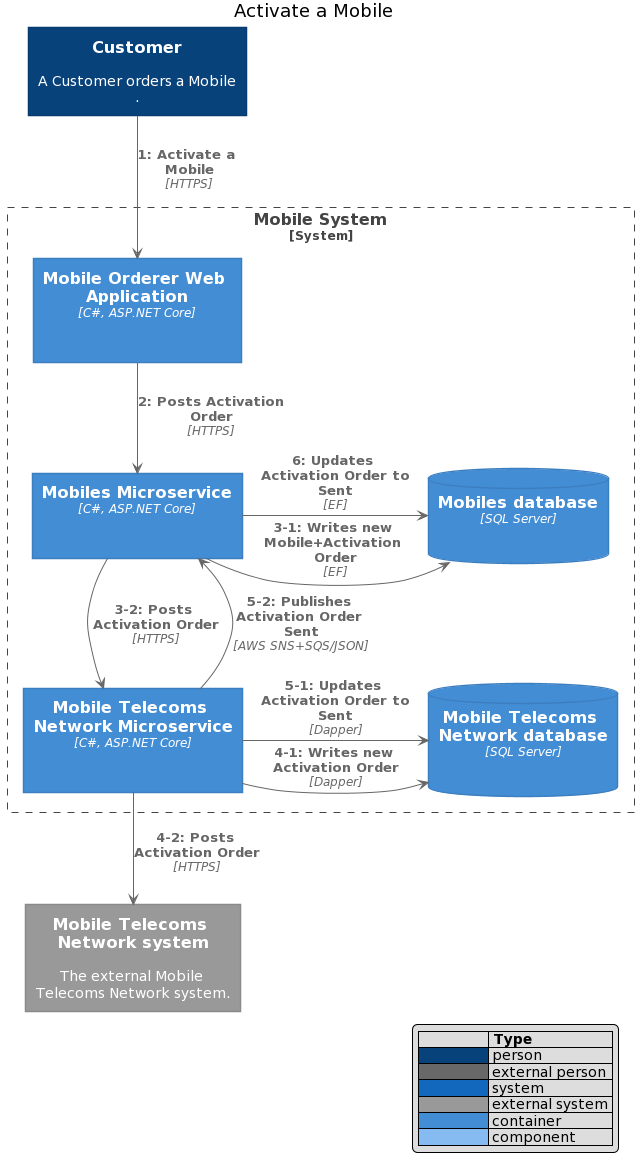

The diagram above was rendered by PlantUML. Its source (embedded in the PNG):
@startuml
'!includeurl https://raw.githubusercontent.com/kirchsth/C4-PlantUML/master/C4_Dynamic.puml
' uncomment the following line and comment the first to use locally
!includeurl https://raw.githubusercontent.com/RicardoNiepel/C4-PlantUML/master/C4_Component.puml
' uncomment the following line and comment the first to use locally
' !include C4_Component.puml

' Scope: Interactions in an enterprise, software system or container.
' Primary and supporting elements: Depends on the diagram scope - 
'     enterprise - people and software systems related to the enterprise in scope 
'     software system - see system context or container diagrams, 
'     container - see component diagram.
' Intended audience: Technical and non-technical people, inside and outside of the software development team.

' Dynamic diagram introduces (automatically) numbered interactions: 
'     Interact(): used automatic calculated index, 
'     Interact2(): index can be explicit defined,
'     SetIndex(): set the next index, 
'     GetIndex(): get the index and automatically increase index

' Index
' ##################################

!function $inc_($value, $step=1)
  !return $value + $step
!endfunction

!$index=1

!procedure SetIndex($new_index)
  !$index=$new_index
!endprocedure

!function GetIndex($auto_increase=1)
  !$old = $index
  !$index=$inc_($index, $auto_increase)
  !return $old
!endfunction

' Interact
' ##################################
!define Interact2(e_index, e_from, e_to, e_label) Rel(e_from, e_to, "e_index: e_label")
!define Interact2(e_index, e_from, e_to, e_label, e_techn) Rel(e_from, e_to, "e_index: e_label", e_techn)

!define Interact2_Back(e_index, e_from, e_to, e_label) Rel_Back(e_from, e_to, "e_index: e_label")
!define Interact2_Back(e_index, e_from, e_to, e_label, e_techn) Rel_Back(e_from, e_to, "e_index: e_label", e_techn)

!define Interact2_Neighbor(e_index, e_from, e_to, e_label) Rel_Neighbor(e_from, e_to, "e_index: e_label")
!define Interact2_Neighbor(e_index, e_from, e_to, e_label, e_techn) Rel_Neighbor(e_from, e_to, "e_index: e_label", e_techn)

!define Interact2_Back_Neighbor(e_index, e_from, e_to, e_label) Rel_Back_Neighbor(e_from, e_to, "e_index: e_label")
!define Interact2_Back_Neighbor(e_index, e_from, e_to, e_label, e_techn) Rel_Back_Neighbor(e_from, e_to, "e_index: e_label", e_techn)

!define Interact2_D(e_index, e_from, e_to, e_label) Rel_D(e_from, e_to, "e_index: e_label")
!define Interact2_D(e_index, e_from, e_to, e_label, e_techn) Rel_D(e_from, e_to, "e_index: e_label", e_techn)
!define Interact2_Down(e_index, e_from, e_to, e_label) Rel_Down(e_from, e_to, "e_index: e_label")
!define Interact2_Down(e_index, e_from, e_to, e_label, e_techn) Rel_Down(e_from, e_to, "e_index: e_label", e_techn)

!define Interact2_U(e_index, e_from, e_to, e_label) Rel_U(e_from, e_to, "e_index: e_label")
!define Interact2_U(e_index, e_from, e_to, e_label, e_techn) Rel_U(e_from, e_to, "e_index: e_label", e_techn)
!define Interact2_Up(e_index, e_from, e_to, e_label) Rel_Up(e_from, e_to, "e_index: e_label")
!define Interact2_Up(e_index, e_from, e_to, e_label, e_techn) Rel_Up(e_from, e_to, "e_index: e_label", e_techn)

!define Interact2_L(e_index, e_from, e_to, e_label) Rel_L(e_from, e_to, "e_index: e_label")
!define Interact2_L(e_index, e_from, e_to, e_label, e_techn) Rel_L(e_from, e_to, "e_index: e_label", e_techn)
!define Interact2_Left(e_index, e_from, e_to, e_label) Rel_Left(e_from, e_to, "e_index: e_label")
!define Interact2_Left(e_index, e_from, e_to, e_label, e_techn) Rel_Left(e_from, e_to, "e_index: e_label", e_techn)

!define Interact2_R(e_index, e_from, e_to, e_label) Rel_R(e_from, e_to, "e_index: e_label")
!define Interact2_R(e_index, e_from, e_to, e_label, e_techn) Rel_R(e_from, e_to, "e_index: e_label", e_techn)
!define Interact2_Right(e_index, e_from, e_to, e_label) Rel_Right(e_from, e_to, "e_index: e_label")
!define Interact2_Right(e_index, e_from, e_to, e_label, e_techn) Rel_Right(e_from, e_to, "e_index: e_label", e_techn)

!unquoted procedure Interact($e_from, $e_to, $e_label) 
  Interact2($index, "$e_from", "$e_to", "$e_label")
  !$index=$inc_($index)
!endprocedure
!unquoted procedure Interact($e_from, $e_to, $e_label, $e_techn) 
  Interact2($index, "$e_from", "$e_to", "$e_label", $e_techn)
  !$index=$inc_($index)
!endprocedure

!unquoted procedure Interact_Back($e_from, $e_to, $e_label) 
  Interact2_Back($index, "$e_from", "$e_to", "$e_label")
  !$index=$inc_($index)
!endprocedure
!unquoted procedure Interact_Back($e_from, $e_to, $e_label, $e_techn) 
  Interact2_Back($index, "$e_from", "$e_to", "$e_label", $e_techn)
  !$index=$inc_($index)
!endprocedure

!unquoted procedure Interact_Neighbor($e_from, $e_to, $e_label) 
  Interact2_Neighbor($index, "$e_from", "$e_to", "$e_label")
  !$index=$inc_($index)
!endprocedure
!unquoted procedure Interact_Neighbor($e_from, $e_to, $e_label, $e_techn) 
  Interact2_Neighbor($index, "$e_from", "$e_to", "$e_label", $e_techn)
  !$index=$inc_($index)
!endprocedure

!unquoted procedure Interact_Back_Neighbor($e_from, $e_to, $e_label) 
  Interact2_Back_Neighbor($index, "$e_from", "$e_to", "$e_label")
  !$index=$inc_($index)
!endprocedure
!unquoted procedure Interact_Back_Neighbor($e_from, $e_to, $e_label, $e_techn) 
  Interact2_Back_Neighbor($index, "$e_from", "$e_to", "$e_label", $e_techn)
  !$index=$inc_($index)
!endprocedure

!unquoted procedure Interact_D($e_from, $e_to, $e_label) 
  Interact2_D($index, "$e_from", "$e_to", "$e_label")
  !$index=$inc_($index)
!endprocedure
!unquoted procedure Interact_D($e_from, $e_to, $e_label, $e_techn) 
  Interact2_D($index, "$e_from", "$e_to", "$e_label", $e_techn)
  !$index=$inc_($index)
!endprocedure
!unquoted procedure Interact_Down($e_from, $e_to, $e_label) 
  Interact2_Down($index, "$e_from", "$e_to", "$e_label")
  !$index=$inc_($index)
!endprocedure
!unquoted procedure Interact_Down($e_from, $e_to, $e_label, $e_techn) 
  Interact2_Down($index, "$e_from", "$e_to", "$e_label", $e_techn)
  !$index=$inc_($index)
!endprocedure

!unquoted procedure Interact_U($e_from, $e_to, $e_label) 
  Interact2_U($index, "$e_from", "$e_to", "$e_label")
  !$index=$inc_($index)
!endprocedure
!unquoted procedure Interact_U($e_from, $e_to, $e_label, $e_techn) 
  Interact2_U($index, "$e_from", "$e_to", "$e_label", $e_techn)
  !$index=$inc_($index)
!endprocedure
!unquoted procedure Interact_Up($e_from, $e_to, $e_label) 
  Interact2_Up($index, "$e_from", "$e_to", "$e_label")
  !$index=$inc_($index)
!endprocedure
!unquoted procedure Interact_Up($e_from, $e_to, $e_label, $e_techn) 
  Interact2_Up($index, "$e_from", "$e_to", "$e_label", $e_techn)
  !$index=$inc_($index)
!endprocedure

!unquoted procedure Interact_L($e_from, $e_to, $e_label) 
  Interact2_L($index, "$e_from", "$e_to", "$e_label")
  !$index=$inc_($index)
!endprocedure
!unquoted procedure Interact_L($e_from, $e_to, $e_label, $e_techn) 
  Interact2_L($index, "$e_from", "$e_to", "$e_label", $e_techn)
  !$index=$inc_($index)
!endprocedure
!unquoted procedure Interact_Left($e_from, $e_to, $e_label) 
  Interact2_Left($index, "$e_from", "$e_to", "$e_label")
  !$index=$inc_($index)
!endprocedure
!unquoted procedure Interact_Left($e_from, $e_to, $e_label, $e_techn) 
  Interact2_Left($index, "$e_from", "$e_to", "$e_label", $e_techn)
  !$index=$inc_($index)
!endprocedure

!unquoted procedure Interact_R($e_from, $e_to, $e_label) 
  Interact2_R($index, "$e_from", "$e_to", "$e_label")
  !$index=$inc_($index)
!endprocedure
!unquoted procedure Interact_R($e_from, $e_to, $e_label, $e_techn) 
  Interact2_R($index, "$e_from", "$e_to", "$e_label", $e_techn)
  !$index=$inc_($index)
!endprocedure
!unquoted procedure Interact_Right($e_from, $e_to, $e_label) 
  Interact2_Right($index, "$e_from", "$e_to", "$e_label")
  !$index=$inc_($index)
!endprocedure
!unquoted procedure Interact_Right($e_from, $e_to, $e_label, $e_techn) 
  Interact2_Right($index, "$e_from", "$e_to", "$e_label", $e_techn)
  !$index=$inc_($index)
!endprocedure

LAYOUT_TOP_DOWN
LAYOUT_WITH_LEGEND()

title Activate a Mobile
Person(customer, "Customer", "A Customer orders a Mobile.")

System_Boundary(c1, "Mobile System") {
    Container(web_app, "Mobile Orderer Web Application", "C#, ASP.NET Core", "")

    Container(mobiles_ms, "Mobiles Microservice", "C#, ASP.NET Core", "")    
    Container(mobile_network_ms, "Mobile Telecoms Network Microservice", "C#, ASP.NET Core", "")
    
    ContainerDb(mobiles_db, "Mobiles database", "SQL Server", "")    
    ContainerDb(mobile_network_db, "Mobile Telecoms Network database", "SQL Server", "")    
}

System_Ext(mobile_telecoms_network_system, "Mobile Telecoms Network system", "The external Mobile Telecoms Network system.")

Interact(customer, web_app, "Activate a Mobile", "HTTPS")
Interact(web_app, mobiles_ms, "Posts Activation Order", "HTTPS")
Interact2_Right("GetIndex(0)-1", mobiles_ms, mobiles_db, "Writes new Mobile+Activation Order", "EF")
Interact2("GetIndex()-2", mobiles_ms, mobile_network_ms, "Posts Activation Order", "HTTPS")
Interact2_Right("GetIndex(0)-1", mobile_network_ms, mobile_network_db, "Writes new Activation Order", "Dapper")
Interact2("GetIndex()-2", mobile_network_ms, mobile_telecoms_network_system, "Posts Activation Order", "HTTPS")

Interact2_Right("GetIndex(0)-1", mobile_network_ms, mobile_network_db, "Updates Activation Order to Sent", "Dapper")
Interact2("GetIndex()-2", mobile_network_ms, mobiles_ms, "Publishes Activation Order Sent", "AWS SNS+SQS/JSON")
'
Interact_Right(mobiles_ms, mobiles_db, "Updates Activation Order to Sent", "EF")
@enduml